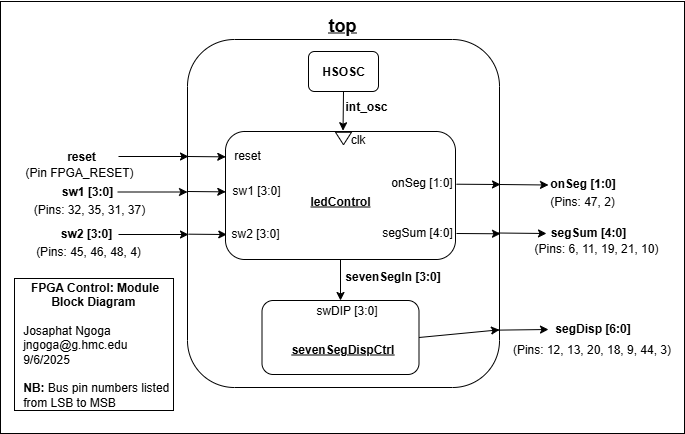

The diagram above was exported from draw.io. Its source (the exported page's mxGraphModel, read from the mxfile embedded in the PNG):
<mxGraphModel dx="946" dy="610" grid="0" gridSize="10" guides="1" tooltips="1" connect="1" arrows="1" fold="1" page="1" pageScale="1" pageWidth="850" pageHeight="1100" background="light-dark(#FFFFFF,#FFFFFF)" math="0" shadow="0">
  <root>
    <mxCell id="0" />
    <mxCell id="1" parent="0" />
    <mxCell id="joC76NmBUAuJs1g52FK1-26" value="" style="rounded=0;whiteSpace=wrap;html=1;strokeColor=light-dark(#000000,#FFFFFF);fillColor=none;" parent="1" vertex="1">
      <mxGeometry x="103" y="322" width="684" height="432" as="geometry" />
    </mxCell>
    <mxCell id="joC76NmBUAuJs1g52FK1-1" value="" style="rounded=1;whiteSpace=wrap;html=1;rotation=-90;fillColor=none;strokeColor=light-dark(#000000,#000000);" parent="1" vertex="1">
      <mxGeometry x="272" y="378" width="348" height="312" as="geometry" />
    </mxCell>
    <mxCell id="joC76NmBUAuJs1g52FK1-2" value="&lt;h2&gt;&lt;font face=&quot;Helvetica&quot; style=&quot;color: light-dark(rgb(0, 0, 0), rgb(0, 0, 0));&quot;&gt;top&lt;/font&gt;&lt;/h2&gt;" style="text;html=1;align=center;verticalAlign=middle;whiteSpace=wrap;rounded=0;fontStyle=4" parent="1" vertex="1">
      <mxGeometry x="415" y="331" width="60" height="30" as="geometry" />
    </mxCell>
    <mxCell id="joC76NmBUAuJs1g52FK1-4" value="" style="endArrow=classic;html=1;rounded=0;exitX=1;exitY=0.5;exitDx=0;exitDy=0;strokeColor=light-dark(#000000,#000000);" parent="1" edge="1">
      <mxGeometry width="50" height="50" relative="1" as="geometry">
        <mxPoint x="220" y="512.5" as="sourcePoint" />
        <mxPoint x="290" y="512.5" as="targetPoint" />
        <Array as="points" />
      </mxGeometry>
    </mxCell>
    <mxCell id="joC76NmBUAuJs1g52FK1-8" value="" style="rounded=1;whiteSpace=wrap;html=1;fillColor=none;strokeColor=light-dark(#000000,#000000);" parent="1" vertex="1">
      <mxGeometry x="328" y="452" width="230" height="128" as="geometry" />
    </mxCell>
    <mxCell id="joC76NmBUAuJs1g52FK1-9" value="" style="rounded=1;whiteSpace=wrap;html=1;fillColor=none;strokeColor=light-dark(#000000,#000000);" parent="1" vertex="1">
      <mxGeometry x="364.5" y="621" width="157" height="74" as="geometry" />
    </mxCell>
    <mxCell id="joC76NmBUAuJs1g52FK1-18" value="" style="endArrow=classic;html=1;rounded=0;strokeColor=light-dark(#000000,#000000);exitX=0.204;exitY=0.991;exitDx=0;exitDy=0;exitPerimeter=0;" parent="1" edge="1">
      <mxGeometry width="50" height="50" relative="1" as="geometry">
        <mxPoint x="599.1919999999998" y="650.6400000000001" as="sourcePoint" />
        <mxPoint x="651" y="650" as="targetPoint" />
      </mxGeometry>
    </mxCell>
    <mxCell id="joC76NmBUAuJs1g52FK1-25" value="" style="endArrow=classic;html=1;rounded=0;strokeColor=light-dark(#000000,#000000);entryX=0.205;entryY=1;entryDx=0;entryDy=0;exitX=1;exitY=0.5;exitDx=0;exitDy=0;entryPerimeter=0;" parent="1" source="joC76NmBUAuJs1g52FK1-9" edge="1">
      <mxGeometry width="50" height="50" relative="1" as="geometry">
        <mxPoint x="508" y="649.6" as="sourcePoint" />
        <mxPoint x="601.9999999999998" y="650.3000000000002" as="targetPoint" />
      </mxGeometry>
    </mxCell>
    <mxCell id="joC76NmBUAuJs1g52FK1-27" value="&lt;div style=&quot;text-align: center;&quot;&gt;&lt;span style=&quot;background-color: transparent;&quot;&gt;&lt;font style=&quot;color: light-dark(rgb(0, 0, 0), rgb(0, 0, 0));&quot;&gt;&lt;b style=&quot;&quot;&gt;FPGA Control: Module Block Diagram&lt;/b&gt;&amp;nbsp;&lt;/font&gt;&lt;/span&gt;&lt;/div&gt;&lt;div style=&quot;text-align: center;&quot;&gt;&lt;span style=&quot;background-color: transparent;&quot;&gt;&lt;font style=&quot;color: light-dark(rgb(0, 0, 0), rgb(0, 0, 0));&quot;&gt;&lt;br&gt;&lt;/font&gt;&lt;/span&gt;&lt;/div&gt;&lt;div&gt;&lt;font style=&quot;color: light-dark(rgb(0, 0, 0), rgb(0, 0, 0));&quot;&gt;&amp;nbsp; Josaphat Ngoga&lt;/font&gt;&lt;div&gt;&lt;font style=&quot;color: light-dark(rgb(0, 0, 0), rgb(0, 0, 0));&quot;&gt;&amp;nbsp; jngoga@g.hmc.edu&lt;/font&gt;&lt;/div&gt;&lt;div&gt;&lt;font style=&quot;color: light-dark(rgb(0, 0, 0), rgb(0, 0, 0));&quot;&gt;&amp;nbsp; 9/6/2025&lt;/font&gt;&lt;/div&gt;&lt;/div&gt;&lt;div&gt;&lt;br&gt;&lt;/div&gt;&lt;div&gt;&lt;font style=&quot;color: light-dark(rgb(0, 0, 0), rgb(0, 0, 0));&quot;&gt;&amp;nbsp; &lt;b style=&quot;&quot;&gt;NB:&amp;nbsp;&lt;/b&gt;Bus pin numbers listed&lt;/font&gt;&lt;/div&gt;&lt;div&gt;&lt;font style=&quot;color: light-dark(rgb(0, 0, 0), rgb(0, 0, 0));&quot;&gt;&amp;nbsp; from LSB to MSB&lt;/font&gt;&lt;/div&gt;" style="rounded=0;whiteSpace=wrap;html=1;align=left;fillColor=none;strokeColor=light-dark(#000000,#000000);" parent="1" vertex="1">
      <mxGeometry x="117" y="599" width="159" height="132" as="geometry" />
    </mxCell>
    <mxCell id="81GrbLaGGgFcpDXlXaTa-3" value="&lt;font style=&quot;color: light-dark(rgb(0, 0, 0), rgb(0, 0, 0));&quot;&gt;&lt;b&gt;&lt;u&gt;ledControl&lt;/u&gt;&lt;/b&gt;&lt;/font&gt;" style="text;html=1;align=center;verticalAlign=middle;whiteSpace=wrap;rounded=0;fontStyle=0" parent="1" vertex="1">
      <mxGeometry x="413" y="506.5" width="60" height="30" as="geometry" />
    </mxCell>
    <mxCell id="F-OvgtiDHsa5wY5epUCO-1" value="&lt;font style=&quot;color: light-dark(rgb(0, 0, 0), rgb(0, 0, 0));&quot;&gt;(Pins: 32, 35, 31, 37)&lt;/font&gt;" style="text;html=1;align=center;verticalAlign=middle;whiteSpace=wrap;rounded=0;" parent="1" vertex="1">
      <mxGeometry x="133" y="514.5" width="118" height="30" as="geometry" />
    </mxCell>
    <mxCell id="F-OvgtiDHsa5wY5epUCO-4" value="&lt;font style=&quot;color: light-dark(rgb(0, 0, 0), rgb(0, 0, 0));&quot;&gt;(Pins: 12, 13, 20, 18, 9, 44, 3)&lt;/font&gt;" style="text;html=1;align=center;verticalAlign=middle;whiteSpace=wrap;rounded=0;" parent="1" vertex="1">
      <mxGeometry x="614" y="654.5" width="161" height="30" as="geometry" />
    </mxCell>
    <mxCell id="F-OvgtiDHsa5wY5epUCO-10" value="&lt;font style=&quot;color: light-dark(rgb(0, 0, 0), rgb(0, 0, 0));&quot;&gt;(Pin FPGA_RESET)&lt;/font&gt;" style="text;html=1;align=center;verticalAlign=middle;whiteSpace=wrap;rounded=0;" parent="1" vertex="1">
      <mxGeometry x="123" y="478" width="118" height="30" as="geometry" />
    </mxCell>
    <mxCell id="vsOeFL5YEdk_s6BZDD_x-1" value="&lt;font style=&quot;color: light-dark(rgb(0, 0, 0), rgb(0, 0, 0));&quot;&gt;&lt;b style=&quot;&quot;&gt;reset&lt;/b&gt;&lt;/font&gt;" style="text;html=1;align=center;verticalAlign=middle;whiteSpace=wrap;rounded=0;" parent="1" vertex="1">
      <mxGeometry x="154" y="462" width="60" height="30" as="geometry" />
    </mxCell>
    <mxCell id="vsOeFL5YEdk_s6BZDD_x-4" value="&lt;font style=&quot;color: light-dark(rgb(0, 0, 0), rgb(0, 0, 0));&quot;&gt;&lt;b style=&quot;&quot;&gt;sw2 [3:0]&lt;/b&gt;&lt;/font&gt;" style="text;html=1;align=center;verticalAlign=middle;whiteSpace=wrap;rounded=0;" parent="1" vertex="1">
      <mxGeometry x="159" y="539" width="60" height="30" as="geometry" />
    </mxCell>
    <mxCell id="vsOeFL5YEdk_s6BZDD_x-5" value="&lt;font style=&quot;color: light-dark(rgb(0, 0, 0), rgb(0, 0, 0));&quot;&gt;&lt;b style=&quot;&quot;&gt;sw1 [3:0]&lt;/b&gt;&lt;/font&gt;" style="text;html=1;align=center;verticalAlign=middle;whiteSpace=wrap;rounded=0;" parent="1" vertex="1">
      <mxGeometry x="160" y="497" width="60" height="30" as="geometry" />
    </mxCell>
    <mxCell id="vsOeFL5YEdk_s6BZDD_x-7" value="&lt;font style=&quot;color: light-dark(rgb(0, 0, 0), rgb(0, 0, 0));&quot;&gt;(Pins: 45, 46, 48, 4)&lt;/font&gt;" style="text;html=1;align=center;verticalAlign=middle;whiteSpace=wrap;rounded=0;" parent="1" vertex="1">
      <mxGeometry x="132" y="557" width="118" height="30" as="geometry" />
    </mxCell>
    <mxCell id="vsOeFL5YEdk_s6BZDD_x-8" value="&lt;font style=&quot;color: light-dark(rgb(0, 0, 0), rgb(0, 0, 0));&quot;&gt;&lt;b style=&quot;&quot;&gt;segDisp [6:0]&lt;/b&gt;&lt;/font&gt;" style="text;html=1;align=center;verticalAlign=middle;whiteSpace=wrap;rounded=0;" parent="1" vertex="1">
      <mxGeometry x="652" y="633.5" width="87" height="30" as="geometry" />
    </mxCell>
    <mxCell id="vsOeFL5YEdk_s6BZDD_x-10" value="" style="endArrow=classic;html=1;rounded=0;exitX=1;exitY=0.5;exitDx=0;exitDy=0;strokeColor=light-dark(#000000,#000000);" parent="1" edge="1">
      <mxGeometry width="50" height="50" relative="1" as="geometry">
        <mxPoint x="221" y="477" as="sourcePoint" />
        <mxPoint x="291" y="477" as="targetPoint" />
        <Array as="points" />
      </mxGeometry>
    </mxCell>
    <mxCell id="vsOeFL5YEdk_s6BZDD_x-11" value="" style="endArrow=classic;html=1;rounded=0;exitX=1;exitY=0.5;exitDx=0;exitDy=0;strokeColor=light-dark(#000000,#000000);" parent="1" edge="1">
      <mxGeometry width="50" height="50" relative="1" as="geometry">
        <mxPoint x="221" y="555" as="sourcePoint" />
        <mxPoint x="291" y="555" as="targetPoint" />
        <Array as="points" />
      </mxGeometry>
    </mxCell>
    <mxCell id="vsOeFL5YEdk_s6BZDD_x-12" value="" style="endArrow=classic;html=1;rounded=0;strokeColor=light-dark(#000000,#000000);entryX=0.002;entryY=0.842;entryDx=0;entryDy=0;entryPerimeter=0;" parent="1" edge="1">
      <mxGeometry width="50" height="50" relative="1" as="geometry">
        <mxPoint x="291" y="554.6700000000001" as="sourcePoint" />
        <mxPoint x="329.28200000000004" y="555.034" as="targetPoint" />
        <Array as="points" />
      </mxGeometry>
    </mxCell>
    <mxCell id="vsOeFL5YEdk_s6BZDD_x-13" value="" style="endArrow=classic;html=1;rounded=0;strokeColor=light-dark(#000000,#000000);entryX=0.002;entryY=0.842;entryDx=0;entryDy=0;entryPerimeter=0;" parent="1" edge="1">
      <mxGeometry width="50" height="50" relative="1" as="geometry">
        <mxPoint x="290" y="512" as="sourcePoint" />
        <mxPoint x="328.28200000000004" y="512.364" as="targetPoint" />
        <Array as="points" />
      </mxGeometry>
    </mxCell>
    <mxCell id="vsOeFL5YEdk_s6BZDD_x-14" value="" style="endArrow=classic;html=1;rounded=0;strokeColor=light-dark(#000000,#000000);entryX=0.002;entryY=0.842;entryDx=0;entryDy=0;entryPerimeter=0;" parent="1" edge="1">
      <mxGeometry width="50" height="50" relative="1" as="geometry">
        <mxPoint x="290" y="477" as="sourcePoint" />
        <mxPoint x="328.28200000000004" y="477.364" as="targetPoint" />
        <Array as="points" />
      </mxGeometry>
    </mxCell>
    <mxCell id="vsOeFL5YEdk_s6BZDD_x-15" value="&lt;font style=&quot;color: light-dark(rgb(0, 0, 0), rgb(0, 0, 0));&quot;&gt;&lt;span style=&quot;&quot;&gt;reset&lt;/span&gt;&lt;/font&gt;" style="text;html=1;align=center;verticalAlign=middle;whiteSpace=wrap;rounded=0;fontStyle=0" parent="1" vertex="1">
      <mxGeometry x="320" y="461" width="60" height="30" as="geometry" />
    </mxCell>
    <mxCell id="vsOeFL5YEdk_s6BZDD_x-16" value="&lt;font style=&quot;color: light-dark(rgb(0, 0, 0), rgb(0, 0, 0));&quot;&gt;&lt;span style=&quot;&quot;&gt;sw1 [3:0]&lt;/span&gt;&lt;/font&gt;" style="text;html=1;align=center;verticalAlign=middle;whiteSpace=wrap;rounded=0;fontStyle=0" parent="1" vertex="1">
      <mxGeometry x="329" y="496" width="60" height="30" as="geometry" />
    </mxCell>
    <mxCell id="vsOeFL5YEdk_s6BZDD_x-17" value="&lt;font style=&quot;color: light-dark(rgb(0, 0, 0), rgb(0, 0, 0));&quot;&gt;&lt;span style=&quot;&quot;&gt;sw2 [3:0]&lt;/span&gt;&lt;/font&gt;" style="text;html=1;align=center;verticalAlign=middle;whiteSpace=wrap;rounded=0;fontStyle=0" parent="1" vertex="1">
      <mxGeometry x="328" y="539" width="60" height="30" as="geometry" />
    </mxCell>
    <mxCell id="vsOeFL5YEdk_s6BZDD_x-19" value="" style="endArrow=classic;html=1;rounded=0;strokeColor=light-dark(#000000,#000000);entryX=0.5;entryY=0;entryDx=0;entryDy=0;exitX=0.5;exitY=1;exitDx=0;exitDy=0;" parent="1" source="joC76NmBUAuJs1g52FK1-8" target="joC76NmBUAuJs1g52FK1-9" edge="1">
      <mxGeometry width="50" height="50" relative="1" as="geometry">
        <mxPoint x="322" y="606" as="sourcePoint" />
        <mxPoint x="360.28200000000004" y="606.364" as="targetPoint" />
        <Array as="points" />
      </mxGeometry>
    </mxCell>
    <mxCell id="vsOeFL5YEdk_s6BZDD_x-21" value="&lt;font style=&quot;color: light-dark(rgb(0, 0, 0), rgb(0, 0, 0));&quot;&gt;&lt;b style=&quot;&quot;&gt;sevenSegIn [3:0]&lt;/b&gt;&lt;/font&gt;" style="text;html=1;align=center;verticalAlign=middle;whiteSpace=wrap;rounded=0;" parent="1" vertex="1">
      <mxGeometry x="445" y="582" width="101" height="30" as="geometry" />
    </mxCell>
    <mxCell id="vsOeFL5YEdk_s6BZDD_x-22" value="" style="endArrow=classic;html=1;rounded=0;strokeColor=light-dark(#000000,#000000);" parent="1" edge="1">
      <mxGeometry width="50" height="50" relative="1" as="geometry">
        <mxPoint x="559" y="504.71" as="sourcePoint" />
        <mxPoint x="603" y="505" as="targetPoint" />
        <Array as="points" />
      </mxGeometry>
    </mxCell>
    <mxCell id="vsOeFL5YEdk_s6BZDD_x-23" value="" style="endArrow=classic;html=1;rounded=0;strokeColor=light-dark(#000000,#000000);" parent="1" edge="1">
      <mxGeometry width="50" height="50" relative="1" as="geometry">
        <mxPoint x="559" y="554" as="sourcePoint" />
        <mxPoint x="603" y="554.29" as="targetPoint" />
        <Array as="points" />
      </mxGeometry>
    </mxCell>
    <mxCell id="vsOeFL5YEdk_s6BZDD_x-24" value="&lt;font style=&quot;color: light-dark(rgb(0, 0, 0), rgb(0, 0, 0));&quot;&gt;&lt;span style=&quot;&quot;&gt;onSeg [1:0]&lt;/span&gt;&lt;/font&gt;" style="text;html=1;align=center;verticalAlign=middle;whiteSpace=wrap;rounded=0;fontStyle=0" parent="1" vertex="1">
      <mxGeometry x="486" y="488" width="77" height="30" as="geometry" />
    </mxCell>
    <mxCell id="vsOeFL5YEdk_s6BZDD_x-25" value="&lt;font style=&quot;color: light-dark(rgb(0, 0, 0), rgb(0, 0, 0));&quot;&gt;&lt;span style=&quot;&quot;&gt;segSum [4:0]&lt;/span&gt;&lt;/font&gt;" style="text;html=1;align=center;verticalAlign=middle;whiteSpace=wrap;rounded=0;fontStyle=0" parent="1" vertex="1">
      <mxGeometry x="476" y="538" width="88" height="30" as="geometry" />
    </mxCell>
    <mxCell id="vsOeFL5YEdk_s6BZDD_x-26" value="" style="endArrow=classic;html=1;rounded=0;strokeColor=light-dark(#000000,#000000);exitX=0.204;exitY=0.991;exitDx=0;exitDy=0;exitPerimeter=0;" parent="1" edge="1">
      <mxGeometry width="50" height="50" relative="1" as="geometry">
        <mxPoint x="600" y="553.5" as="sourcePoint" />
        <mxPoint x="649" y="554" as="targetPoint" />
      </mxGeometry>
    </mxCell>
    <mxCell id="vsOeFL5YEdk_s6BZDD_x-27" value="&lt;font style=&quot;color: light-dark(rgb(0, 0, 0), rgb(0, 0, 0));&quot;&gt;&lt;span style=&quot;&quot;&gt;segSum [4:0]&lt;/span&gt;&lt;/font&gt;" style="text;html=1;align=center;verticalAlign=middle;whiteSpace=wrap;rounded=0;fontStyle=1" parent="1" vertex="1">
      <mxGeometry x="646.5" y="538" width="88" height="30" as="geometry" />
    </mxCell>
    <mxCell id="vsOeFL5YEdk_s6BZDD_x-29" value="" style="endArrow=classic;html=1;rounded=0;strokeColor=light-dark(#000000,#000000);exitX=0.204;exitY=0.991;exitDx=0;exitDy=0;exitPerimeter=0;" parent="1" edge="1">
      <mxGeometry width="50" height="50" relative="1" as="geometry">
        <mxPoint x="602" y="505" as="sourcePoint" />
        <mxPoint x="651" y="505.5" as="targetPoint" />
      </mxGeometry>
    </mxCell>
    <mxCell id="vsOeFL5YEdk_s6BZDD_x-30" value="&lt;font style=&quot;color: light-dark(rgb(0, 0, 0), rgb(0, 0, 0));&quot;&gt;&lt;span style=&quot;&quot;&gt;onSeg [1:0]&lt;/span&gt;&lt;/font&gt;" style="text;html=1;align=center;verticalAlign=middle;whiteSpace=wrap;rounded=0;fontStyle=1" parent="1" vertex="1">
      <mxGeometry x="647" y="489" width="77" height="30" as="geometry" />
    </mxCell>
    <mxCell id="vsOeFL5YEdk_s6BZDD_x-31" value="&lt;font style=&quot;color: light-dark(rgb(0, 0, 0), rgb(0, 0, 0));&quot;&gt;(Pins: 6, 11, 19, 21, 10)&lt;/font&gt;" style="text;html=1;align=center;verticalAlign=middle;whiteSpace=wrap;rounded=0;" parent="1" vertex="1">
      <mxGeometry x="631.5" y="554" width="133.5" height="30" as="geometry" />
    </mxCell>
    <mxCell id="vsOeFL5YEdk_s6BZDD_x-32" value="&lt;font style=&quot;color: light-dark(rgb(0, 0, 0), rgb(0, 0, 0));&quot;&gt;(Pins: 47, 2)&lt;/font&gt;" style="text;html=1;align=center;verticalAlign=middle;whiteSpace=wrap;rounded=0;" parent="1" vertex="1">
      <mxGeometry x="625.5" y="506.5" width="118" height="30" as="geometry" />
    </mxCell>
    <mxCell id="t-YrDUyTwy-oXkboAss--1" value="&lt;b&gt;&lt;font style=&quot;color: light-dark(rgb(0, 0, 0), rgb(0, 0, 0));&quot;&gt;&lt;u&gt;sevenSegDispCtrl&lt;/u&gt;&lt;/font&gt;&lt;/b&gt;" style="text;html=1;align=center;verticalAlign=middle;whiteSpace=wrap;rounded=0;fontStyle=0" vertex="1" parent="1">
      <mxGeometry x="380.5" y="654.5" width="129" height="30" as="geometry" />
    </mxCell>
    <mxCell id="t-YrDUyTwy-oXkboAss--3" value="&lt;font style=&quot;color: light-dark(rgb(0, 0, 0), rgb(0, 0, 0));&quot;&gt;&lt;span style=&quot;&quot;&gt;swDIP [3:0]&lt;/span&gt;&lt;/font&gt;" style="text;html=1;align=center;verticalAlign=middle;whiteSpace=wrap;rounded=0;fontStyle=0" vertex="1" parent="1">
      <mxGeometry x="416" y="616" width="67" height="30" as="geometry" />
    </mxCell>
    <mxCell id="t-YrDUyTwy-oXkboAss--7" value="&lt;font style=&quot;color: light-dark(rgb(0, 0, 0), rgb(0, 0, 0));&quot;&gt;&lt;b&gt;HSOSC&lt;/b&gt;&lt;/font&gt;" style="rounded=1;whiteSpace=wrap;html=1;fillColor=none;strokeColor=light-dark(#000000,#000000);" vertex="1" parent="1">
      <mxGeometry x="411" y="372" width="70" height="40" as="geometry" />
    </mxCell>
    <mxCell id="t-YrDUyTwy-oXkboAss--8" value="&lt;font style=&quot;color: light-dark(rgb(0, 0, 0), rgb(0, 0, 0));&quot;&gt;clk&lt;/font&gt;" style="text;html=1;align=center;verticalAlign=middle;whiteSpace=wrap;rounded=0;fontStyle=0" vertex="1" parent="1">
      <mxGeometry x="448" y="457" width="25" height="5" as="geometry" />
    </mxCell>
    <mxCell id="t-YrDUyTwy-oXkboAss--9" value="" style="endArrow=classic;html=1;rounded=0;exitX=0.5;exitY=1;exitDx=0;exitDy=0;strokeColor=light-dark(#000000,#000000);entryX=0.511;entryY=-0.006;entryDx=0;entryDy=0;entryPerimeter=0;" edge="1" parent="1" source="t-YrDUyTwy-oXkboAss--7" target="joC76NmBUAuJs1g52FK1-8">
      <mxGeometry width="50" height="50" relative="1" as="geometry">
        <mxPoint x="401" y="501" as="sourcePoint" />
        <mxPoint x="444" y="449" as="targetPoint" />
      </mxGeometry>
    </mxCell>
    <mxCell id="t-YrDUyTwy-oXkboAss--13" value="&lt;font style=&quot;color: light-dark(rgb(0, 0, 0), rgb(0, 0, 0));&quot;&gt;&lt;span style=&quot;&quot;&gt;int_osc&lt;/span&gt;&lt;/font&gt;" style="text;html=1;align=center;verticalAlign=middle;whiteSpace=wrap;rounded=0;fontStyle=1" vertex="1" parent="1">
      <mxGeometry x="425" y="412" width="88" height="30" as="geometry" />
    </mxCell>
    <mxCell id="t-YrDUyTwy-oXkboAss--15" value="" style="triangle;whiteSpace=wrap;html=1;rotation=90;fillColor=none;strokeColor=light-dark(#000000,#000000);" vertex="1" parent="1">
      <mxGeometry x="439.75" y="451" width="12.5" height="16" as="geometry" />
    </mxCell>
  </root>
</mxGraphModel>